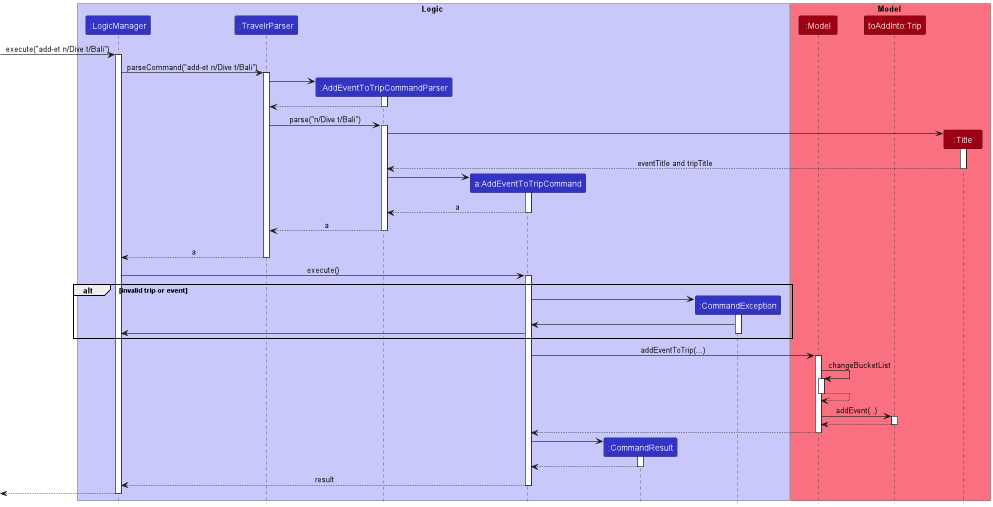

The diagram above was rendered by PlantUML. Its source (embedded in the PNG):
@startuml
!include style.puml

box Logic LOGIC_COLOR_T1
participant ":LogicManager" as LogicManager LOGIC_COLOR
participant ":TravelrParser" as TravelrParser LOGIC_COLOR
participant ":AddEventToTripCommandParser" as AddEventToTripCommandParser LOGIC_COLOR
participant "a:AddEventToTripCommand" as AddEventToTripCommand LOGIC_COLOR
participant ":CommandResult" as CommandResult LOGIC_COLOR
participant ":CommandException" as CommandException LOGIC_COLOR
end box

box Model MODEL_COLOR_T1
participant ":Model" as Model MODEL_COLOR
participant "toAddInto:Trip" as trip MODEL_COLOR
participant ":Title" as eTitle MODEL_COLOR
end box

[-> LogicManager : execute("add-et n/Dive t/Bali")
activate LogicManager

LogicManager -> TravelrParser : parseCommand("add-et n/Dive t/Bali")
activate TravelrParser

create AddEventToTripCommandParser
TravelrParser -> AddEventToTripCommandParser
activate AddEventToTripCommandParser

AddEventToTripCommandParser --> TravelrParser
deactivate AddEventToTripCommandParser

TravelrParser -> AddEventToTripCommandParser : parse("n/Dive t/Bali")
activate AddEventToTripCommandParser

create "eTitle"
AddEventToTripCommandParser -> "eTitle"
activate "eTitle"

"eTitle" --> AddEventToTripCommandParser : eventTitle and tripTitle
deactivate "eTitle"

create AddEventToTripCommand
AddEventToTripCommandParser -> AddEventToTripCommand
activate AddEventToTripCommand

AddEventToTripCommand --> AddEventToTripCommandParser : a
deactivate AddEventToTripCommand

AddEventToTripCommandParser --> TravelrParser : a
deactivate AddEventToTripCommandParser
'Hidden arrow to position the destroy marker below the end of the activation bar.
AddEventToTripCommandParser -[hidden]-> TravelrParser

TravelrParser --> LogicManager : a
deactivate TravelrParser

LogicManager -> AddEventToTripCommand : execute()
activate AddEventToTripCommand

alt invalid trip or event

create CommandException
AddEventToTripCommand -> CommandException

activate CommandException
CommandException -> AddEventToTripCommand
AddEventToTripCommand -> LogicManager
deactivate CommandException

end


AddEventToTripCommand -> Model : addEventToTrip(...)
activate Model

Model -> Model : changeBucketList
activate Model 
Model --> Model
deactivate Model

Model -> trip : addEvent(..)
activate trip

trip --> Model
deactivate trip

Model --> AddEventToTripCommand :
deactivate Model


create CommandResult
AddEventToTripCommand -> CommandResult
activate CommandResult

CommandResult --> AddEventToTripCommand
deactivate CommandResult

AddEventToTripCommand --> LogicManager : result
deactivate AddEventToTripCommand

[<--LogicManager
deactivate LogicManager
@enduml